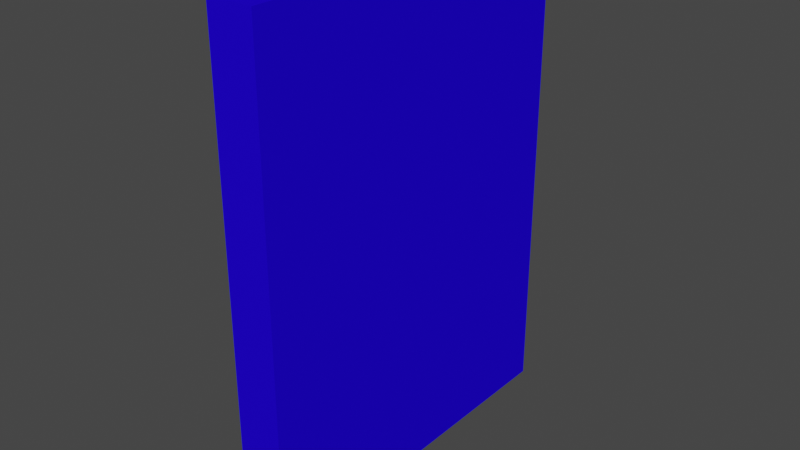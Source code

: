 # Source: d_rr_test.blend  (saved by Blender 2.90.8; exported with 4.5.12 LTS)
import bpy
from mathutils import Matrix  # noqa: F401  (used for matrix-valued properties, if any)

bpy.ops.wm.read_factory_settings(use_empty=True)
scene = bpy.context.scene
scene.name = 'Scene'

# ---- collections
col_collection = bpy.data.collections.new('Collection'); scene.collection.children.link(col_collection)

# ---- materials (node trees are filled in below, after node groups)
mat_material = bpy.data.materials.new('Material')
mat_material.alpha_threshold = 0.0
mat_material.use_transparent_shadow = False
mat_material.diffuse_color = (0.01576, 0.0009767, 0.8, 1.0)
mat_material.line_color = (0.0, 0.0, 0.0, 1.0)

# ---- material node trees

# ---- world
world_world = bpy.data.worlds.new('World'); scene.world = world_world
world_world.use_nodes = True; world_world.node_tree.nodes.clear()
_N = world_world.node_tree.nodes; _L = world_world.node_tree.links
n0 = _N.new('ShaderNodeOutputWorld'); n0.name = 'World Output'; n0.location = (300, 300)
n1 = _N.new('ShaderNodeBackground'); n1.name = 'Background'; n1.location = (10, 300)
n1.inputs[0].default_value = (0.05088, 0.05088, 0.05088, 1.0)
_L.new(n1.outputs[0], n0.inputs[0])
n0.is_active_output = True
world_world.color = (0.05088, 0.05088, 0.05088)
world_world.use_sun_shadow = False
world_world.sun_shadow_jitter_overblur = 0.0

# ---- meshes
me_cube = bpy.data.meshes.new('Cube')
me_cube.from_pydata([(-1.0, 1.0, 1.0), (-1.0, 1.0, -1.0), (-1.0, -1.0, 1.0), (-1.0, -1.0, -1.0), (-1.0, -1.0, 1.667), (-1.0, 1.0, 1.667), (-0.75, 1.0, -1.0), (-0.75, -1.0, 1.0), (-0.75, -1.0, 1.667), (-0.75, -1.0, -1.0), (-0.75, 1.0, 1.0), (-0.75, 1.0, 1.667), (-1.0, -1.0, 0.0), (-1.0, 1.0, 0.0), (-0.75, 1.0, 0.0), (-0.75, -1.0, 0.0)], [], [(15, 7, 2, 12), (12, 2, 0, 13), (11, 5, 4, 8), (10, 0, 5, 11), (0, 2, 4, 5), (7, 15, 9, 6, 14, 10, 11, 8), (2, 7, 8, 4), (13, 0, 10, 14), (1, 6, 9, 3), (1, 13, 14, 6), (3, 12, 13, 1), (9, 15, 12, 3)])
_uv = me_cube.uv_layers.new(name='UVMap')
_uv.uv.foreach_set('vector', [0.5, 0.9688, 0.625, 0.9688, 0.625, 1.0, 0.5, 1.0, 0.5, 0.0, 0.625, 0.0, 0.625, 0.25, 0.5, 0.25, 0.8438, 0.5, 0.875, 0.5, 0.875, 0.75, 0.8438, 0.75, 0.625, 0.2812, 0.625, 0.25, 0.625, 0.25, 0.625, 0.2812, 0.625, 0.25, 0.625, 0.0, 0.625, 0.0, 0.625, 0.25, 0.625, 0.9688, 0.5, 0.9688, 0.375, 0.9688, 0.1562, 0.5, 0.5, 0.2812, 0.625, 0.2812, 0.625, 0.2812, 0.8438, 0.75, 0.625, 1.0, 0.625, 0.9688, 0.625, 0.9688, 0.625, 1.0, 0.5, 0.25, 0.625, 0.25, 0.625, 0.2812, 0.5, 0.2812, 0.125, 0.5, 0.1562, 0.5, 0.1562, 0.75, 0.125, 0.75, 0.375, 0.25, 0.5, 0.25, 0.5, 0.2812, 0.375, 0.2812, 0.375, 0.0, 0.5, 0.0, 0.5, 0.25, 0.375, 0.25, 0.375, 0.9688, 0.5, 0.9688, 0.5, 1.0, 0.375, 1.0])
me_cube.materials.append(mat_material)
me_cube.use_remesh_preserve_volume = False
me_cube.use_remesh_preserve_attributes = False
me_cube.use_mirror_vertex_groups = False
me_cube.update()

# ---- objects
ob_cube = bpy.data.objects.new('Cube', me_cube)

# ---- transforms, parenting, visibility, modifiers, constraints
ob_cube.location = (0.0, 0.0, 0.0)
ob_cube.lock_rotations_4d = False
ob_cube.empty_display_type = 'ARROWS'
ob_cube.lineart.crease_threshold = 0.0

# ---- collection membership
col_collection.objects.link(ob_cube)

# ---- scene / render settings (as saved in the file)
scene.frame_start = 1; scene.frame_end = 250; scene.frame_set(1)
scene.render.engine = 'BLENDER_EEVEE_NEXT'
scene.cycles.use_denoising = False
scene.cycles.samples = 128
scene.cycles.sampling_pattern = 'TABULATED_SOBOL'
scene.cycles.use_adaptive_sampling = False
scene.cycles.use_light_tree = False
scene.view_settings.view_transform = 'Filmic'
bpy.context.view_layer.update()

# ---- added for rendering (the .blend has no active camera and no usable light): camera, sun
cam_auto = bpy.data.cameras.new('AutoCamera')
cam_auto.lens = 50.0
cam_auto.sensor_width = 36.0
cam_auto.clip_end = 1000.0
ob_auto_camera = bpy.data.objects.new('AutoCamera', cam_auto)
scene.collection.objects.link(ob_auto_camera)
ob_auto_camera.location = (2.21799, -3.71159, 2.80789)
ob_auto_camera.rotation_euler = (1.09748, -7.21219e-08, 0.694738)
scene.camera = ob_auto_camera
light_auto_sun = bpy.data.lights.new('AutoSun', 'SUN')
light_auto_sun.energy = 3.0
light_auto_sun.angle = 0.0523599
ob_auto_sun = bpy.data.objects.new('AutoSun', light_auto_sun)
scene.collection.objects.link(ob_auto_sun)
ob_auto_sun.rotation_euler = (0.872665, 0.174533, 0.523599)
bpy.context.view_layer.update()

